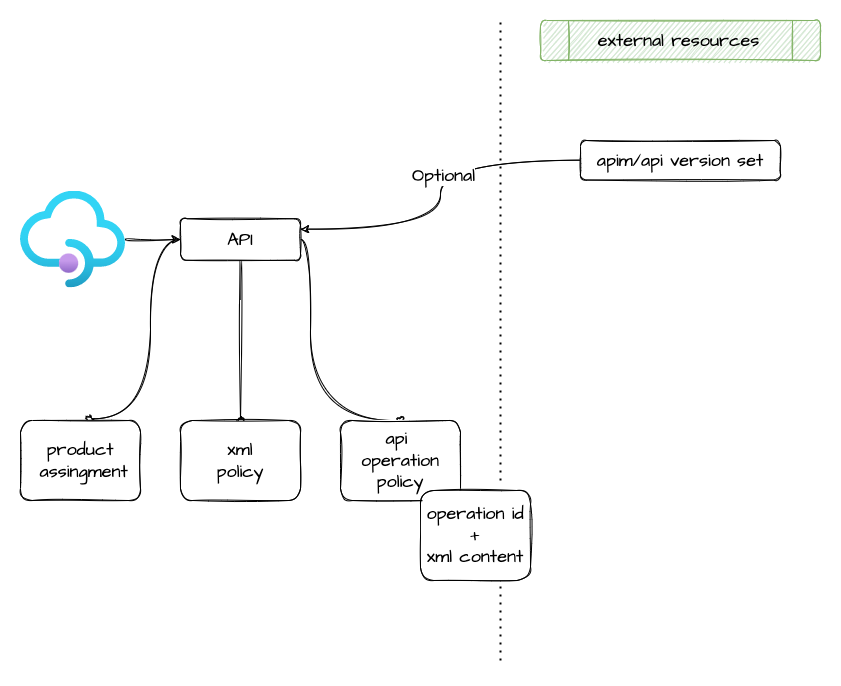

The diagram above was exported from draw.io. Its source (the exported page's mxGraphModel, read from the mxfile embedded in the PNG):
<mxGraphModel dx="3914" dy="2840" grid="1" gridSize="10" guides="1" tooltips="1" connect="1" arrows="1" fold="1" page="1" pageScale="1" pageWidth="1654" pageHeight="1169" math="0" shadow="0">
  <root>
    <mxCell id="0" />
    <mxCell id="1" parent="0" />
    <mxCell id="eQPMvzBw0lssvRdgqbu4-5" value="" style="edgeStyle=orthogonalEdgeStyle;rounded=0;orthogonalLoop=1;jettySize=auto;html=1;fontFamily=Architects Daughter;fontSource=https%3A%2F%2Ffonts.googleapis.com%2Fcss%3Ffamily%3DArchitects%2BDaughter;fontSize=18;sketch=1;curved=1;" parent="1" source="2lVdaBkbfZk2GrwhfxkG-2" target="eQPMvzBw0lssvRdgqbu4-4" edge="1">
      <mxGeometry relative="1" as="geometry" />
    </mxCell>
    <mxCell id="2lVdaBkbfZk2GrwhfxkG-2" value="" style="aspect=fixed;html=1;points=[];align=center;image;fontSize=12;image=img/lib/azure2/app_services/API_Management_Services.svg;sketch=1;" parent="1" vertex="1">
      <mxGeometry x="-1227" y="320.54" width="105" height="96.92" as="geometry" />
    </mxCell>
    <mxCell id="sPqjK_C_HpZv_0TL0b0N-9" style="edgeStyle=orthogonalEdgeStyle;curved=1;rounded=0;sketch=1;orthogonalLoop=1;jettySize=auto;html=1;entryX=1;entryY=0.25;entryDx=0;entryDy=0;fontFamily=Architects Daughter;fontSource=https%3A%2F%2Ffonts.googleapis.com%2Fcss%3Ffamily%3DArchitects%2BDaughter;fontSize=18;endArrow=classic;endFill=1;" edge="1" parent="1" source="2lVdaBkbfZk2GrwhfxkG-3" target="eQPMvzBw0lssvRdgqbu4-4">
      <mxGeometry relative="1" as="geometry" />
    </mxCell>
    <mxCell id="sPqjK_C_HpZv_0TL0b0N-10" value="Optional" style="edgeLabel;html=1;align=center;verticalAlign=middle;resizable=0;points=[];fontSize=18;fontFamily=Architects Daughter;" vertex="1" connectable="0" parent="sPqjK_C_HpZv_0TL0b0N-9">
      <mxGeometry x="-0.1183" y="2" relative="1" as="geometry">
        <mxPoint x="-1" as="offset" />
      </mxGeometry>
    </mxCell>
    <mxCell id="2lVdaBkbfZk2GrwhfxkG-3" value="apim/api version set" style="whiteSpace=wrap;html=1;verticalAlign=middle;labelBackgroundColor=default;rounded=1;sketch=1;fontSize=18;fontFamily=Architects Daughter;fontSource=https%3A%2F%2Ffonts.googleapis.com%2Fcss%3Ffamily%3DArchitects%2BDaughter;" parent="1" vertex="1">
      <mxGeometry x="-667" y="270" width="200" height="39.54" as="geometry" />
    </mxCell>
    <mxCell id="eQPMvzBw0lssvRdgqbu4-1" value="" style="endArrow=none;dashed=1;html=1;dashPattern=1 3;strokeWidth=2;rounded=0;startArrow=none;" parent="1" edge="1">
      <mxGeometry width="50" height="50" relative="1" as="geometry">
        <mxPoint x="-747" y="610" as="sourcePoint" />
        <mxPoint x="-747" y="150" as="targetPoint" />
      </mxGeometry>
    </mxCell>
    <mxCell id="eQPMvzBw0lssvRdgqbu4-2" value="external resources" style="shape=process;whiteSpace=wrap;html=1;backgroundOutline=1;sketch=1;rounded=1;fontSize=18;fontFamily=Architects Daughter;fontSource=https%3A%2F%2Ffonts.googleapis.com%2Fcss%3Ffamily%3DArchitects%2BDaughter;fillColor=#d5e8d4;strokeColor=#82b366;" parent="1" vertex="1">
      <mxGeometry x="-707" y="150" width="280" height="40" as="geometry" />
    </mxCell>
    <mxCell id="sPqjK_C_HpZv_0TL0b0N-6" style="edgeStyle=orthogonalEdgeStyle;curved=1;rounded=0;sketch=1;orthogonalLoop=1;jettySize=auto;html=1;entryX=0.571;entryY=-0.021;entryDx=0;entryDy=0;entryPerimeter=0;fontFamily=Architects Daughter;fontSource=https%3A%2F%2Ffonts.googleapis.com%2Fcss%3Ffamily%3DArchitects%2BDaughter;fontSize=18;endArrow=oval;endFill=0;" edge="1" parent="1" source="eQPMvzBw0lssvRdgqbu4-4" target="eQPMvzBw0lssvRdgqbu4-14">
      <mxGeometry relative="1" as="geometry">
        <Array as="points">
          <mxPoint x="-1097" y="369" />
          <mxPoint x="-1097" y="548" />
        </Array>
      </mxGeometry>
    </mxCell>
    <mxCell id="sPqjK_C_HpZv_0TL0b0N-7" style="edgeStyle=orthogonalEdgeStyle;curved=1;rounded=0;sketch=1;orthogonalLoop=1;jettySize=auto;html=1;fontFamily=Architects Daughter;fontSource=https%3A%2F%2Ffonts.googleapis.com%2Fcss%3Ffamily%3DArchitects%2BDaughter;fontSize=18;endArrow=oval;endFill=0;" edge="1" parent="1" source="eQPMvzBw0lssvRdgqbu4-4" target="eQPMvzBw0lssvRdgqbu4-11">
      <mxGeometry relative="1" as="geometry" />
    </mxCell>
    <mxCell id="sPqjK_C_HpZv_0TL0b0N-8" style="edgeStyle=orthogonalEdgeStyle;curved=1;rounded=0;sketch=1;orthogonalLoop=1;jettySize=auto;html=1;entryX=0.5;entryY=0;entryDx=0;entryDy=0;fontFamily=Architects Daughter;fontSource=https%3A%2F%2Ffonts.googleapis.com%2Fcss%3Ffamily%3DArchitects%2BDaughter;fontSize=18;endArrow=oval;endFill=0;" edge="1" parent="1" source="eQPMvzBw0lssvRdgqbu4-4" target="sPqjK_C_HpZv_0TL0b0N-5">
      <mxGeometry relative="1" as="geometry">
        <Array as="points">
          <mxPoint x="-937" y="369" />
          <mxPoint x="-937" y="550" />
        </Array>
      </mxGeometry>
    </mxCell>
    <mxCell id="eQPMvzBw0lssvRdgqbu4-4" value="API" style="whiteSpace=wrap;html=1;verticalAlign=middle;labelBackgroundColor=default;sketch=1;rounded=1;fontSize=18;fontFamily=Architects Daughter;fontSource=https%3A%2F%2Ffonts.googleapis.com%2Fcss%3Ffamily%3DArchitects%2BDaughter;" parent="1" vertex="1">
      <mxGeometry x="-1067" y="348.23" width="120" height="41.54" as="geometry" />
    </mxCell>
    <mxCell id="eQPMvzBw0lssvRdgqbu4-11" value="xml&lt;br&gt;policy" style="whiteSpace=wrap;html=1;fontSize=18;fontFamily=Architects Daughter;labelBackgroundColor=default;sketch=1;rounded=1;fontSource=https%3A%2F%2Ffonts.googleapis.com%2Fcss%3Ffamily%3DArchitects%2BDaughter;" parent="1" vertex="1">
      <mxGeometry x="-1067" y="550" width="120" height="80" as="geometry" />
    </mxCell>
    <mxCell id="eQPMvzBw0lssvRdgqbu4-14" value="product&lt;br&gt;&amp;nbsp;assingment" style="whiteSpace=wrap;html=1;fontSize=18;fontFamily=Architects Daughter;labelBackgroundColor=default;sketch=1;rounded=1;fontSource=https%3A%2F%2Ffonts.googleapis.com%2Fcss%3Ffamily%3DArchitects%2BDaughter;" parent="1" vertex="1">
      <mxGeometry x="-1227" y="550" width="120" height="80" as="geometry" />
    </mxCell>
    <mxCell id="sPqjK_C_HpZv_0TL0b0N-5" value="api&amp;nbsp;&lt;br&gt;operation&lt;br&gt;policy" style="whiteSpace=wrap;html=1;fontSize=18;fontFamily=Architects Daughter;labelBackgroundColor=default;sketch=1;rounded=1;fontSource=https%3A%2F%2Ffonts.googleapis.com%2Fcss%3Ffamily%3DArchitects%2BDaughter;" vertex="1" parent="1">
      <mxGeometry x="-907" y="550" width="120" height="80" as="geometry" />
    </mxCell>
    <mxCell id="sPqjK_C_HpZv_0TL0b0N-11" value="operation id +&lt;br&gt;xml content" style="whiteSpace=wrap;html=1;fontSize=18;fontFamily=Architects Daughter;labelBackgroundColor=default;sketch=1;rounded=1;fontSource=https%3A%2F%2Ffonts.googleapis.com%2Fcss%3Ffamily%3DArchitects%2BDaughter;" vertex="1" parent="1">
      <mxGeometry x="-827" y="620" width="110" height="90" as="geometry" />
    </mxCell>
    <mxCell id="sPqjK_C_HpZv_0TL0b0N-13" value="" style="endArrow=none;dashed=1;html=1;dashPattern=1 3;strokeWidth=2;rounded=0;" edge="1" parent="1">
      <mxGeometry width="50" height="50" relative="1" as="geometry">
        <mxPoint x="-747" y="790" as="sourcePoint" />
        <mxPoint x="-747" y="710" as="targetPoint" />
      </mxGeometry>
    </mxCell>
  </root>
</mxGraphModel>